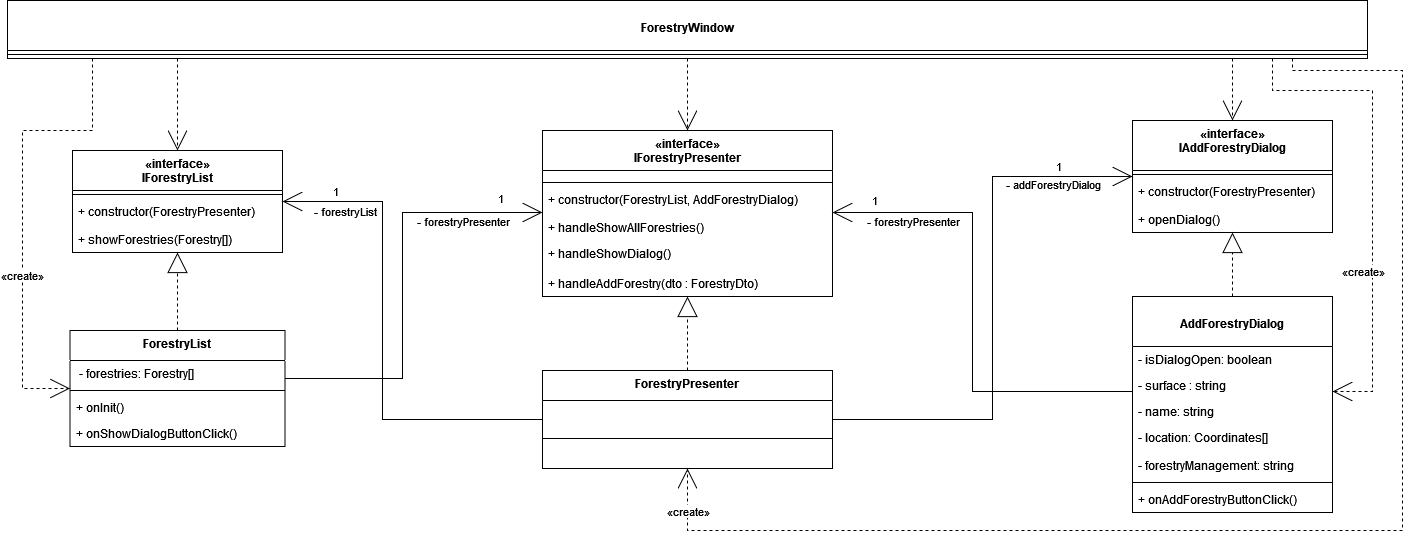

The diagram above was exported from draw.io. Its source (the exported page's mxGraphModel, read from the mxfile embedded in the PNG):
<mxGraphModel dx="2062" dy="2281" grid="1" gridSize="10" guides="1" tooltips="1" connect="1" arrows="1" fold="1" page="1" pageScale="1" pageWidth="827" pageHeight="1169" math="0" shadow="0">
  <root>
    <mxCell id="0" />
    <mxCell id="1" parent="0" />
    <mxCell id="wA2cMxSkoUsC9WkGfAiS-74" style="edgeStyle=orthogonalEdgeStyle;rounded=0;orthogonalLoop=1;jettySize=auto;html=1;endArrow=open;endFill=0;endSize=18;dashed=1;" edge="1" parent="1" source="57Ct1iJ6c23mxPnlBPQN-1" target="wA2cMxSkoUsC9WkGfAiS-26">
      <mxGeometry relative="1" as="geometry" />
    </mxCell>
    <mxCell id="wA2cMxSkoUsC9WkGfAiS-75" style="edgeStyle=orthogonalEdgeStyle;rounded=0;orthogonalLoop=1;jettySize=auto;html=1;dashed=1;endArrow=open;endFill=0;endSize=18;" edge="1" parent="1" source="57Ct1iJ6c23mxPnlBPQN-1" target="wA2cMxSkoUsC9WkGfAiS-4">
      <mxGeometry relative="1" as="geometry">
        <Array as="points">
          <mxPoint x="225" y="-410" />
          <mxPoint x="225" y="-410" />
        </Array>
      </mxGeometry>
    </mxCell>
    <mxCell id="wA2cMxSkoUsC9WkGfAiS-76" style="edgeStyle=orthogonalEdgeStyle;rounded=0;orthogonalLoop=1;jettySize=auto;html=1;dashed=1;endArrow=open;endFill=0;endSize=18;" edge="1" parent="1" source="57Ct1iJ6c23mxPnlBPQN-1" target="wA2cMxSkoUsC9WkGfAiS-48">
      <mxGeometry relative="1" as="geometry">
        <Array as="points">
          <mxPoint x="1280" y="-370" />
          <mxPoint x="1280" y="-370" />
        </Array>
      </mxGeometry>
    </mxCell>
    <mxCell id="wA2cMxSkoUsC9WkGfAiS-77" style="edgeStyle=orthogonalEdgeStyle;rounded=0;orthogonalLoop=1;jettySize=auto;html=1;dashed=1;endArrow=open;endFill=0;endSize=18;" edge="1" parent="1" source="57Ct1iJ6c23mxPnlBPQN-1" target="wA2cMxSkoUsC9WkGfAiS-10">
      <mxGeometry relative="1" as="geometry">
        <mxPoint x="170" y="-380" as="sourcePoint" />
        <Array as="points">
          <mxPoint x="140" y="-350" />
          <mxPoint x="70" y="-350" />
          <mxPoint x="70" y="-92" />
        </Array>
      </mxGeometry>
    </mxCell>
    <mxCell id="wA2cMxSkoUsC9WkGfAiS-80" value="«create»" style="edgeLabel;html=1;align=center;verticalAlign=middle;resizable=0;points=[];" vertex="1" connectable="0" parent="wA2cMxSkoUsC9WkGfAiS-77">
      <mxGeometry x="0.2782" y="-1" relative="1" as="geometry">
        <mxPoint as="offset" />
      </mxGeometry>
    </mxCell>
    <mxCell id="wA2cMxSkoUsC9WkGfAiS-78" style="edgeStyle=orthogonalEdgeStyle;rounded=0;orthogonalLoop=1;jettySize=auto;html=1;dashed=1;endArrow=open;endFill=0;endSize=18;" edge="1" parent="1" source="57Ct1iJ6c23mxPnlBPQN-1" target="57Ct1iJ6c23mxPnlBPQN-29">
      <mxGeometry relative="1" as="geometry">
        <Array as="points">
          <mxPoint x="1320" y="-390" />
          <mxPoint x="1420" y="-390" />
          <mxPoint x="1420" y="-89" />
        </Array>
      </mxGeometry>
    </mxCell>
    <mxCell id="wA2cMxSkoUsC9WkGfAiS-79" style="edgeStyle=orthogonalEdgeStyle;rounded=0;orthogonalLoop=1;jettySize=auto;html=1;dashed=1;endArrow=open;endFill=0;endSize=18;" edge="1" parent="1" source="57Ct1iJ6c23mxPnlBPQN-1" target="wA2cMxSkoUsC9WkGfAiS-34">
      <mxGeometry relative="1" as="geometry">
        <Array as="points">
          <mxPoint x="1340" y="-410" />
          <mxPoint x="1450" y="-410" />
          <mxPoint x="1450" y="50" />
          <mxPoint x="735" y="50" />
        </Array>
      </mxGeometry>
    </mxCell>
    <mxCell id="57Ct1iJ6c23mxPnlBPQN-1" value="&#10;ForestryWindow" style="swimlane;fontStyle=1;align=center;verticalAlign=top;childLayout=stackLayout;horizontal=1;startSize=50;horizontalStack=0;resizeParent=1;resizeParentMax=0;resizeLast=0;collapsible=1;marginBottom=0;" parent="1" vertex="1">
      <mxGeometry x="55" y="-480" width="1360" height="58" as="geometry" />
    </mxCell>
    <mxCell id="57Ct1iJ6c23mxPnlBPQN-3" value="" style="line;strokeWidth=1;fillColor=none;align=left;verticalAlign=middle;spacingTop=-1;spacingLeft=3;spacingRight=3;rotatable=0;labelPosition=right;points=[];portConstraint=eastwest;" parent="57Ct1iJ6c23mxPnlBPQN-1" vertex="1">
      <mxGeometry y="50" width="1360" height="8" as="geometry" />
    </mxCell>
    <mxCell id="wA2cMxSkoUsC9WkGfAiS-58" style="edgeStyle=orthogonalEdgeStyle;rounded=0;orthogonalLoop=1;jettySize=auto;html=1;dashed=1;endArrow=block;endFill=0;endSize=18;" edge="1" parent="1" source="57Ct1iJ6c23mxPnlBPQN-29" target="wA2cMxSkoUsC9WkGfAiS-48">
      <mxGeometry relative="1" as="geometry" />
    </mxCell>
    <mxCell id="wA2cMxSkoUsC9WkGfAiS-61" style="edgeStyle=orthogonalEdgeStyle;rounded=0;orthogonalLoop=1;jettySize=auto;html=1;endArrow=open;endFill=0;endSize=18;" edge="1" parent="1" source="57Ct1iJ6c23mxPnlBPQN-29" target="wA2cMxSkoUsC9WkGfAiS-26">
      <mxGeometry relative="1" as="geometry">
        <Array as="points">
          <mxPoint x="1020" y="-89" />
          <mxPoint x="1020" y="-268" />
        </Array>
      </mxGeometry>
    </mxCell>
    <mxCell id="57Ct1iJ6c23mxPnlBPQN-29" value="&#10;AddForestryDialog" style="swimlane;fontStyle=1;align=center;verticalAlign=top;childLayout=stackLayout;horizontal=1;startSize=50;horizontalStack=0;resizeParent=1;resizeParentMax=0;resizeLast=0;collapsible=1;marginBottom=0;" parent="1" vertex="1">
      <mxGeometry x="1180" y="-184" width="200" height="216" as="geometry" />
    </mxCell>
    <mxCell id="wA2cMxSkoUsC9WkGfAiS-27" value="- isDialogOpen: boolean" style="text;strokeColor=none;fillColor=none;align=left;verticalAlign=top;spacingLeft=4;spacingRight=4;overflow=hidden;rotatable=0;points=[[0,0.5],[1,0.5]];portConstraint=eastwest;" vertex="1" parent="57Ct1iJ6c23mxPnlBPQN-29">
      <mxGeometry y="50" width="200" height="26" as="geometry" />
    </mxCell>
    <mxCell id="57Ct1iJ6c23mxPnlBPQN-30" value="- surface : string" style="text;strokeColor=none;fillColor=none;align=left;verticalAlign=top;spacingLeft=4;spacingRight=4;overflow=hidden;rotatable=0;points=[[0,0.5],[1,0.5]];portConstraint=eastwest;" parent="57Ct1iJ6c23mxPnlBPQN-29" vertex="1">
      <mxGeometry y="76" width="200" height="26" as="geometry" />
    </mxCell>
    <mxCell id="57Ct1iJ6c23mxPnlBPQN-39" value="- name: string" style="text;strokeColor=none;fillColor=none;align=left;verticalAlign=top;spacingLeft=4;spacingRight=4;overflow=hidden;rotatable=0;points=[[0,0.5],[1,0.5]];portConstraint=eastwest;" parent="57Ct1iJ6c23mxPnlBPQN-29" vertex="1">
      <mxGeometry y="102" width="200" height="26" as="geometry" />
    </mxCell>
    <mxCell id="57Ct1iJ6c23mxPnlBPQN-55" value="- location: Coordinates[]" style="text;strokeColor=none;fillColor=none;align=left;verticalAlign=top;spacingLeft=4;spacingRight=4;overflow=hidden;rotatable=0;points=[[0,0.5],[1,0.5]];portConstraint=eastwest;" parent="57Ct1iJ6c23mxPnlBPQN-29" vertex="1">
      <mxGeometry y="128" width="200" height="28" as="geometry" />
    </mxCell>
    <mxCell id="57Ct1iJ6c23mxPnlBPQN-37" value="- forestryManagement: string" style="text;strokeColor=none;fillColor=none;align=left;verticalAlign=top;spacingLeft=4;spacingRight=4;overflow=hidden;rotatable=0;points=[[0,0.5],[1,0.5]];portConstraint=eastwest;" parent="57Ct1iJ6c23mxPnlBPQN-29" vertex="1">
      <mxGeometry y="156" width="200" height="26" as="geometry" />
    </mxCell>
    <mxCell id="57Ct1iJ6c23mxPnlBPQN-31" value="" style="line;strokeWidth=1;fillColor=none;align=left;verticalAlign=middle;spacingTop=-1;spacingLeft=3;spacingRight=3;rotatable=0;labelPosition=right;points=[];portConstraint=eastwest;" parent="57Ct1iJ6c23mxPnlBPQN-29" vertex="1">
      <mxGeometry y="182" width="200" height="8" as="geometry" />
    </mxCell>
    <mxCell id="57Ct1iJ6c23mxPnlBPQN-32" value="+ onAddForestryButtonClick() " style="text;strokeColor=none;fillColor=none;align=left;verticalAlign=top;spacingLeft=4;spacingRight=4;overflow=hidden;rotatable=0;points=[[0,0.5],[1,0.5]];portConstraint=eastwest;" parent="57Ct1iJ6c23mxPnlBPQN-29" vertex="1">
      <mxGeometry y="190" width="200" height="26" as="geometry" />
    </mxCell>
    <mxCell id="wA2cMxSkoUsC9WkGfAiS-4" value="«interface»&#10;IForestryList" style="swimlane;fontStyle=1;align=center;verticalAlign=top;childLayout=stackLayout;horizontal=1;startSize=40;horizontalStack=0;resizeParent=1;resizeParentMax=0;resizeLast=0;collapsible=1;marginBottom=0;" vertex="1" parent="1">
      <mxGeometry x="120" y="-330" width="210" height="102" as="geometry" />
    </mxCell>
    <mxCell id="wA2cMxSkoUsC9WkGfAiS-6" value="" style="line;strokeWidth=1;fillColor=none;align=left;verticalAlign=middle;spacingTop=-1;spacingLeft=3;spacingRight=3;rotatable=0;labelPosition=right;points=[];portConstraint=eastwest;" vertex="1" parent="wA2cMxSkoUsC9WkGfAiS-4">
      <mxGeometry y="40" width="210" height="8" as="geometry" />
    </mxCell>
    <mxCell id="wA2cMxSkoUsC9WkGfAiS-42" value="+ constructor(ForestryPresenter) " style="text;fillColor=none;align=left;verticalAlign=top;spacingLeft=4;spacingRight=4;overflow=hidden;rotatable=0;points=[[0,0.5],[1,0.5]];portConstraint=eastwest;" vertex="1" parent="wA2cMxSkoUsC9WkGfAiS-4">
      <mxGeometry y="48" width="210" height="28" as="geometry" />
    </mxCell>
    <mxCell id="wA2cMxSkoUsC9WkGfAiS-7" value="+ showForestries(Forestry[]) " style="text;strokeColor=none;fillColor=none;align=left;verticalAlign=top;spacingLeft=4;spacingRight=4;overflow=hidden;rotatable=0;points=[[0,0.5],[1,0.5]];portConstraint=eastwest;" vertex="1" parent="wA2cMxSkoUsC9WkGfAiS-4">
      <mxGeometry y="76" width="210" height="26" as="geometry" />
    </mxCell>
    <mxCell id="wA2cMxSkoUsC9WkGfAiS-14" style="edgeStyle=orthogonalEdgeStyle;rounded=0;orthogonalLoop=1;jettySize=auto;html=1;endArrow=block;endFill=0;dashed=1;endSize=18;" edge="1" parent="1" source="wA2cMxSkoUsC9WkGfAiS-10" target="wA2cMxSkoUsC9WkGfAiS-4">
      <mxGeometry relative="1" as="geometry">
        <mxPoint x="282.5" y="-200" as="targetPoint" />
      </mxGeometry>
    </mxCell>
    <mxCell id="wA2cMxSkoUsC9WkGfAiS-60" style="edgeStyle=orthogonalEdgeStyle;rounded=0;orthogonalLoop=1;jettySize=auto;html=1;endArrow=open;endFill=0;endSize=18;" edge="1" parent="1" source="wA2cMxSkoUsC9WkGfAiS-10" target="wA2cMxSkoUsC9WkGfAiS-26">
      <mxGeometry relative="1" as="geometry">
        <Array as="points">
          <mxPoint x="450" y="-102" />
          <mxPoint x="450" y="-268" />
        </Array>
      </mxGeometry>
    </mxCell>
    <mxCell id="wA2cMxSkoUsC9WkGfAiS-69" value="- forestryPresenter" style="edgeLabel;html=1;align=center;verticalAlign=middle;resizable=0;points=[];" vertex="1" connectable="0" parent="wA2cMxSkoUsC9WkGfAiS-60">
      <mxGeometry x="0.6694" y="-3" relative="1" as="geometry">
        <mxPoint x="-9" y="5" as="offset" />
      </mxGeometry>
    </mxCell>
    <mxCell id="wA2cMxSkoUsC9WkGfAiS-10" value="ForestryList" style="swimlane;fontStyle=1;align=center;verticalAlign=top;childLayout=stackLayout;horizontal=1;startSize=30;horizontalStack=0;resizeParent=1;resizeParentMax=0;resizeLast=0;collapsible=1;marginBottom=0;" vertex="1" parent="1">
      <mxGeometry x="117.5" y="-150" width="215" height="116" as="geometry" />
    </mxCell>
    <mxCell id="wA2cMxSkoUsC9WkGfAiS-11" value=" - forestries: Forestry[]" style="text;strokeColor=none;fillColor=none;align=left;verticalAlign=top;spacingLeft=4;spacingRight=4;overflow=hidden;rotatable=0;points=[[0,0.5],[1,0.5]];portConstraint=eastwest;" vertex="1" parent="wA2cMxSkoUsC9WkGfAiS-10">
      <mxGeometry y="30" width="215" height="26" as="geometry" />
    </mxCell>
    <mxCell id="wA2cMxSkoUsC9WkGfAiS-12" value="" style="line;strokeWidth=1;fillColor=none;align=left;verticalAlign=middle;spacingTop=-1;spacingLeft=3;spacingRight=3;rotatable=0;labelPosition=right;points=[];portConstraint=eastwest;" vertex="1" parent="wA2cMxSkoUsC9WkGfAiS-10">
      <mxGeometry y="56" width="215" height="8" as="geometry" />
    </mxCell>
    <mxCell id="wA2cMxSkoUsC9WkGfAiS-13" value="+ onInit() &#10;&#10;" style="text;strokeColor=none;fillColor=none;align=left;verticalAlign=top;spacingLeft=4;spacingRight=4;overflow=hidden;rotatable=0;points=[[0,0.5],[1,0.5]];portConstraint=eastwest;" vertex="1" parent="wA2cMxSkoUsC9WkGfAiS-10">
      <mxGeometry y="64" width="215" height="26" as="geometry" />
    </mxCell>
    <mxCell id="wA2cMxSkoUsC9WkGfAiS-17" value="+ onShowDialogButtonClick()" style="text;strokeColor=none;fillColor=none;align=left;verticalAlign=top;spacingLeft=4;spacingRight=4;overflow=hidden;rotatable=0;points=[[0,0.5],[1,0.5]];portConstraint=eastwest;" vertex="1" parent="wA2cMxSkoUsC9WkGfAiS-10">
      <mxGeometry y="90" width="215" height="26" as="geometry" />
    </mxCell>
    <mxCell id="wA2cMxSkoUsC9WkGfAiS-26" value="«interface»&#10;IForestryPresenter" style="swimlane;fontStyle=1;align=center;verticalAlign=top;childLayout=stackLayout;horizontal=1;startSize=40;horizontalStack=0;resizeParent=1;resizeParentMax=0;resizeLast=0;collapsible=1;marginBottom=0;" vertex="1" parent="1">
      <mxGeometry x="590" y="-350" width="290" height="166" as="geometry" />
    </mxCell>
    <mxCell id="wA2cMxSkoUsC9WkGfAiS-28" value=" " style="text;strokeColor=none;fillColor=none;align=left;verticalAlign=top;spacingLeft=4;spacingRight=4;overflow=hidden;rotatable=0;points=[[0,0.5],[1,0.5]];portConstraint=eastwest;" vertex="1" parent="wA2cMxSkoUsC9WkGfAiS-26">
      <mxGeometry y="40" width="290" height="8" as="geometry" />
    </mxCell>
    <mxCell id="wA2cMxSkoUsC9WkGfAiS-29" value="" style="line;strokeWidth=1;fillColor=none;align=left;verticalAlign=middle;spacingTop=-1;spacingLeft=3;spacingRight=3;rotatable=0;labelPosition=right;points=[];portConstraint=eastwest;" vertex="1" parent="wA2cMxSkoUsC9WkGfAiS-26">
      <mxGeometry y="48" width="290" height="8" as="geometry" />
    </mxCell>
    <mxCell id="wA2cMxSkoUsC9WkGfAiS-83" value="+ constructor(ForestryList, AddForestryDialog) " style="text;fillColor=none;align=left;verticalAlign=top;spacingLeft=4;spacingRight=4;overflow=hidden;rotatable=0;points=[[0,0.5],[1,0.5]];portConstraint=eastwest;" vertex="1" parent="wA2cMxSkoUsC9WkGfAiS-26">
      <mxGeometry y="56" width="290" height="28" as="geometry" />
    </mxCell>
    <mxCell id="wA2cMxSkoUsC9WkGfAiS-30" value="+ handleShowAllForestries()" style="text;strokeColor=none;fillColor=none;align=left;verticalAlign=top;spacingLeft=4;spacingRight=4;overflow=hidden;rotatable=0;points=[[0,0.5],[1,0.5]];portConstraint=eastwest;" vertex="1" parent="wA2cMxSkoUsC9WkGfAiS-26">
      <mxGeometry y="84" width="290" height="26" as="geometry" />
    </mxCell>
    <mxCell id="wA2cMxSkoUsC9WkGfAiS-31" value="+ handleShowDialog()" style="text;strokeColor=none;fillColor=none;align=left;verticalAlign=top;spacingLeft=4;spacingRight=4;overflow=hidden;rotatable=0;points=[[0,0.5],[1,0.5]];portConstraint=eastwest;" vertex="1" parent="wA2cMxSkoUsC9WkGfAiS-26">
      <mxGeometry y="110" width="290" height="30" as="geometry" />
    </mxCell>
    <mxCell id="wA2cMxSkoUsC9WkGfAiS-32" value="+ handleAddForestry(dto : ForestryDto)" style="text;strokeColor=none;fillColor=none;align=left;verticalAlign=top;spacingLeft=4;spacingRight=4;overflow=hidden;rotatable=0;points=[[0,0.5],[1,0.5]];portConstraint=eastwest;" vertex="1" parent="wA2cMxSkoUsC9WkGfAiS-26">
      <mxGeometry y="140" width="290" height="26" as="geometry" />
    </mxCell>
    <mxCell id="wA2cMxSkoUsC9WkGfAiS-41" style="edgeStyle=orthogonalEdgeStyle;rounded=0;orthogonalLoop=1;jettySize=auto;html=1;endArrow=block;endFill=0;endSize=18;dashed=1;" edge="1" parent="1" source="wA2cMxSkoUsC9WkGfAiS-34" target="wA2cMxSkoUsC9WkGfAiS-26">
      <mxGeometry relative="1" as="geometry" />
    </mxCell>
    <mxCell id="wA2cMxSkoUsC9WkGfAiS-59" style="edgeStyle=orthogonalEdgeStyle;rounded=0;orthogonalLoop=1;jettySize=auto;html=1;endArrow=open;endFill=0;endSize=18;" edge="1" parent="1" source="wA2cMxSkoUsC9WkGfAiS-34" target="wA2cMxSkoUsC9WkGfAiS-4">
      <mxGeometry relative="1" as="geometry">
        <mxPoint x="490" y="-230" as="targetPoint" />
        <Array as="points">
          <mxPoint x="430" y="-61" />
          <mxPoint x="430" y="-279" />
        </Array>
      </mxGeometry>
    </mxCell>
    <mxCell id="wA2cMxSkoUsC9WkGfAiS-63" value="1" style="edgeLabel;html=1;align=center;verticalAlign=middle;resizable=0;points=[];" vertex="1" connectable="0" parent="wA2cMxSkoUsC9WkGfAiS-59">
      <mxGeometry x="0.8331" relative="1" as="geometry">
        <mxPoint x="12" y="-11" as="offset" />
      </mxGeometry>
    </mxCell>
    <mxCell id="wA2cMxSkoUsC9WkGfAiS-64" value="- forestryList" style="edgeLabel;html=1;align=center;verticalAlign=middle;resizable=0;points=[];" vertex="1" connectable="0" parent="wA2cMxSkoUsC9WkGfAiS-59">
      <mxGeometry x="0.8425" y="-2" relative="1" as="geometry">
        <mxPoint x="24" y="11" as="offset" />
      </mxGeometry>
    </mxCell>
    <mxCell id="wA2cMxSkoUsC9WkGfAiS-62" style="edgeStyle=orthogonalEdgeStyle;rounded=0;orthogonalLoop=1;jettySize=auto;html=1;endArrow=open;endFill=0;endSize=18;" edge="1" parent="1" source="wA2cMxSkoUsC9WkGfAiS-34" target="wA2cMxSkoUsC9WkGfAiS-48">
      <mxGeometry relative="1" as="geometry">
        <Array as="points">
          <mxPoint x="1040" y="-61" />
          <mxPoint x="1040" y="-304" />
        </Array>
      </mxGeometry>
    </mxCell>
    <mxCell id="wA2cMxSkoUsC9WkGfAiS-72" value="- addForestryDialog" style="edgeLabel;html=1;align=center;verticalAlign=middle;resizable=0;points=[];" vertex="1" connectable="0" parent="wA2cMxSkoUsC9WkGfAiS-62">
      <mxGeometry x="0.7271" y="3" relative="1" as="geometry">
        <mxPoint x="-6" y="10" as="offset" />
      </mxGeometry>
    </mxCell>
    <mxCell id="wA2cMxSkoUsC9WkGfAiS-34" value="ForestryPresenter" style="swimlane;fontStyle=1;align=center;verticalAlign=top;childLayout=stackLayout;horizontal=1;startSize=30;horizontalStack=0;resizeParent=1;resizeParentMax=0;resizeLast=0;collapsible=1;marginBottom=0;" vertex="1" parent="1">
      <mxGeometry x="590" y="-110" width="290" height="98" as="geometry" />
    </mxCell>
    <mxCell id="wA2cMxSkoUsC9WkGfAiS-35" value="&#10;" style="text;strokeColor=none;fillColor=none;align=left;verticalAlign=top;spacingLeft=4;spacingRight=4;overflow=hidden;rotatable=0;points=[[0,0.5],[1,0.5]];portConstraint=eastwest;" vertex="1" parent="wA2cMxSkoUsC9WkGfAiS-34">
      <mxGeometry y="30" width="290" height="26" as="geometry" />
    </mxCell>
    <mxCell id="wA2cMxSkoUsC9WkGfAiS-36" value=" " style="text;strokeColor=none;fillColor=none;align=left;verticalAlign=top;spacingLeft=4;spacingRight=4;overflow=hidden;rotatable=0;points=[[0,0.5],[1,0.5]];portConstraint=eastwest;" vertex="1" parent="wA2cMxSkoUsC9WkGfAiS-34">
      <mxGeometry y="56" width="290" height="8" as="geometry" />
    </mxCell>
    <mxCell id="wA2cMxSkoUsC9WkGfAiS-37" value="" style="line;strokeWidth=1;fillColor=none;align=left;verticalAlign=middle;spacingTop=-1;spacingLeft=3;spacingRight=3;rotatable=0;labelPosition=right;points=[];portConstraint=eastwest;" vertex="1" parent="wA2cMxSkoUsC9WkGfAiS-34">
      <mxGeometry y="64" width="290" height="8" as="geometry" />
    </mxCell>
    <mxCell id="wA2cMxSkoUsC9WkGfAiS-38" value="&#10;" style="text;strokeColor=none;fillColor=none;align=left;verticalAlign=top;spacingLeft=4;spacingRight=4;overflow=hidden;rotatable=0;points=[[0,0.5],[1,0.5]];portConstraint=eastwest;" vertex="1" parent="wA2cMxSkoUsC9WkGfAiS-34">
      <mxGeometry y="72" width="290" height="26" as="geometry" />
    </mxCell>
    <mxCell id="wA2cMxSkoUsC9WkGfAiS-48" value="«interface»&#10;IAddForestryDialog" style="swimlane;fontStyle=1;align=center;verticalAlign=top;childLayout=stackLayout;horizontal=1;startSize=50;horizontalStack=0;resizeParent=1;resizeParentMax=0;resizeLast=0;collapsible=1;marginBottom=0;" vertex="1" parent="1">
      <mxGeometry x="1180" y="-360" width="200" height="112" as="geometry" />
    </mxCell>
    <mxCell id="wA2cMxSkoUsC9WkGfAiS-53" value="" style="line;strokeWidth=1;fillColor=none;align=left;verticalAlign=middle;spacingTop=-1;spacingLeft=3;spacingRight=3;rotatable=0;labelPosition=right;points=[];portConstraint=eastwest;" vertex="1" parent="wA2cMxSkoUsC9WkGfAiS-48">
      <mxGeometry y="50" width="200" height="8" as="geometry" />
    </mxCell>
    <mxCell id="wA2cMxSkoUsC9WkGfAiS-56" value="+ constructor(ForestryPresenter) " style="text;fillColor=none;align=left;verticalAlign=top;spacingLeft=4;spacingRight=4;overflow=hidden;rotatable=0;points=[[0,0.5],[1,0.5]];portConstraint=eastwest;" vertex="1" parent="wA2cMxSkoUsC9WkGfAiS-48">
      <mxGeometry y="58" width="200" height="28" as="geometry" />
    </mxCell>
    <mxCell id="wA2cMxSkoUsC9WkGfAiS-84" value="+ openDialog() " style="text;strokeColor=none;fillColor=none;align=left;verticalAlign=top;spacingLeft=4;spacingRight=4;overflow=hidden;rotatable=0;points=[[0,0.5],[1,0.5]];portConstraint=eastwest;" vertex="1" parent="wA2cMxSkoUsC9WkGfAiS-48">
      <mxGeometry y="86" width="200" height="26" as="geometry" />
    </mxCell>
    <mxCell id="wA2cMxSkoUsC9WkGfAiS-65" value="1" style="edgeLabel;html=1;align=center;verticalAlign=middle;resizable=0;points=[];" vertex="1" connectable="0" parent="1">
      <mxGeometry x="402" y="-279" as="geometry">
        <mxPoint x="145" y="-4" as="offset" />
      </mxGeometry>
    </mxCell>
    <mxCell id="wA2cMxSkoUsC9WkGfAiS-66" value="1" style="edgeLabel;html=1;align=center;verticalAlign=middle;resizable=0;points=[];" vertex="1" connectable="0" parent="1">
      <mxGeometry x="402" y="-270" as="geometry">
        <mxPoint x="519" y="-11" as="offset" />
      </mxGeometry>
    </mxCell>
    <mxCell id="wA2cMxSkoUsC9WkGfAiS-67" value="1" style="edgeLabel;html=1;align=center;verticalAlign=middle;resizable=0;points=[];" vertex="1" connectable="0" parent="1">
      <mxGeometry x="500" y="-260" as="geometry">
        <mxPoint x="605" y="-55" as="offset" />
      </mxGeometry>
    </mxCell>
    <mxCell id="wA2cMxSkoUsC9WkGfAiS-70" value="- forestryPresenter" style="edgeLabel;html=1;align=center;verticalAlign=middle;resizable=0;points=[];" vertex="1" connectable="0" parent="1">
      <mxGeometry x="960" y="-260" as="geometry" />
    </mxCell>
    <mxCell id="wA2cMxSkoUsC9WkGfAiS-81" value="«create»" style="edgeLabel;html=1;align=center;verticalAlign=middle;resizable=0;points=[];" vertex="1" connectable="0" parent="1">
      <mxGeometry x="735" y="30" as="geometry" />
    </mxCell>
    <mxCell id="wA2cMxSkoUsC9WkGfAiS-82" value="«create»" style="edgeLabel;html=1;align=center;verticalAlign=middle;resizable=0;points=[];" vertex="1" connectable="0" parent="1">
      <mxGeometry x="1410" y="-210" as="geometry" />
    </mxCell>
  </root>
</mxGraphModel>